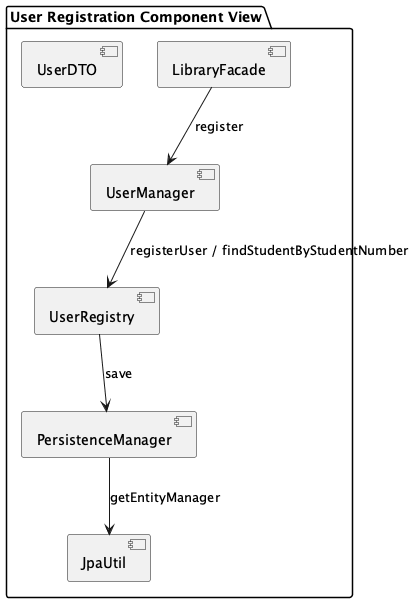

The diagram above was rendered by PlantUML. Its source (embedded in the PNG):
@startuml
package "User Registration Component View" {
  [UserDTO] as E1
  [LibraryFacade] as E2
  [JpaUtil] as E3
  [PersistenceManager] as E4
  [UserManager] as E5
  [UserRegistry] as E6
}
E2 --> E5 : register
E4 --> E3 : getEntityManager
E5 --> E6 : registerUser / findStudentByStudentNumber
E6 --> E4 : save
@enduml